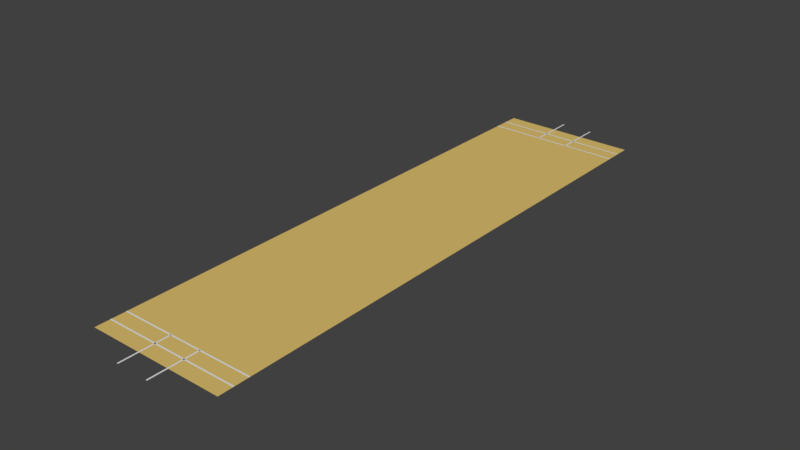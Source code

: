 # Source: Pitch.blend  (saved by Blender 2.78.0; exported with 4.5.12 LTS)
import bpy
from mathutils import Matrix  # noqa: F401  (used for matrix-valued properties, if any)

bpy.ops.wm.read_factory_settings(use_empty=True)
scene = bpy.context.scene
scene.name = 'Scene'

# ---- collections
col_collection_1 = bpy.data.collections.new('Collection 1'); scene.collection.children.link(col_collection_1)

# ---- materials (node trees are filled in below, after node groups)
mat_pitch_color = bpy.data.materials.new('Pitch Color')
mat_pitch_color.alpha_threshold = 0.0
mat_pitch_color.use_transparent_shadow = False
mat_pitch_color.diffuse_color = (0.723, 0.5234, 0.1576, 1.0)
mat_pitch_color.roughness = 0.5

# ---- material node trees

# ---- world
world_world = bpy.data.worlds.new('World'); scene.world = world_world
world_world.color = (0.05088, 0.05088, 0.05088)
world_world.use_sun_shadow = False
world_world.sun_shadow_jitter_overblur = 0.0
world_world.cycles.sampling_method = 'MANUAL'

# ---- meshes
me_plane_010 = bpy.data.meshes.new('Plane.010')
me_plane_010.from_pydata([(-5.0, -5.0, 0.0), (5.0, -5.0, 0.0), (-5.0, 5.0, 0.0), (5.0, 5.0, 0.0)], [], [(0, 1, 3, 2)])
me_plane_010.use_remesh_preserve_volume = False
me_plane_010.use_remesh_preserve_attributes = False
me_plane_010.use_mirror_vertex_groups = False
me_plane_010.update()
me_plane_009 = bpy.data.meshes.new('Plane.009')
me_plane_009.from_pydata([(-5.0, -5.0, 0.0), (5.0, -5.0, 0.0), (-5.0, 5.0, 0.0), (5.0, 5.0, 0.0)], [], [(0, 1, 3, 2)])
me_plane_009.use_remesh_preserve_volume = False
me_plane_009.use_remesh_preserve_attributes = False
me_plane_009.use_mirror_vertex_groups = False
me_plane_009.update()
me_plane_008 = bpy.data.meshes.new('Plane.008')
me_plane_008.from_pydata([(-5.0, -5.0, 0.0), (5.0, -5.0, 0.0), (-5.0, 5.0, 0.0), (5.0, 5.0, 0.0)], [], [(0, 1, 3, 2)])
me_plane_008.use_remesh_preserve_volume = False
me_plane_008.use_remesh_preserve_attributes = False
me_plane_008.use_mirror_vertex_groups = False
me_plane_008.update()
me_plane_007 = bpy.data.meshes.new('Plane.007')
me_plane_007.from_pydata([(-5.0, -5.0, 0.0), (5.0, -5.0, 0.0), (-5.0, 5.0, 0.0), (5.0, 5.0, 0.0)], [], [(0, 1, 3, 2)])
me_plane_007.use_remesh_preserve_volume = False
me_plane_007.use_remesh_preserve_attributes = False
me_plane_007.use_mirror_vertex_groups = False
me_plane_007.update()
me_plane_006 = bpy.data.meshes.new('Plane.006')
me_plane_006.from_pydata([(-5.0, -5.0, 0.0), (5.0, -5.0, 0.0), (-5.0, 5.0, 0.0), (5.0, 5.0, 0.0)], [], [(0, 1, 3, 2)])
me_plane_006.use_remesh_preserve_volume = False
me_plane_006.use_remesh_preserve_attributes = False
me_plane_006.use_mirror_vertex_groups = False
me_plane_006.update()
me_plane_004 = bpy.data.meshes.new('Plane.004')
me_plane_004.from_pydata([(-5.0, -5.0, 0.0), (5.0, -5.0, 0.0), (-5.0, 5.0, 0.0), (5.0, 5.0, 0.0)], [], [(0, 1, 3, 2)])
me_plane_004.use_remesh_preserve_volume = False
me_plane_004.use_remesh_preserve_attributes = False
me_plane_004.use_mirror_vertex_groups = False
me_plane_004.update()
me_plane_003 = bpy.data.meshes.new('Plane.003')
me_plane_003.from_pydata([(-5.0, -5.0, 0.0), (5.0, -5.0, 0.0), (-5.0, 5.0, 0.0), (5.0, 5.0, 0.0)], [], [(0, 1, 3, 2)])
me_plane_003.use_remesh_preserve_volume = False
me_plane_003.use_remesh_preserve_attributes = False
me_plane_003.use_mirror_vertex_groups = False
me_plane_003.update()
me_plane_002 = bpy.data.meshes.new('Plane.002')
me_plane_002.from_pydata([(-5.0, -5.0, 0.0), (5.0, -5.0, 0.0), (-5.0, 5.0, 0.0), (5.0, 5.0, 0.0)], [], [(0, 1, 3, 2)])
me_plane_002.use_remesh_preserve_volume = False
me_plane_002.use_remesh_preserve_attributes = False
me_plane_002.use_mirror_vertex_groups = False
me_plane_002.update()
me_plane_001 = bpy.data.meshes.new('Plane.001')
me_plane_001.from_pydata([(-22.56, -22.56, 0.0), (22.56, -22.56, 0.0), (-22.56, 22.56, 0.0), (22.56, 22.56, 0.0)], [], [(0, 1, 3, 2)])
me_plane_001.materials.append(mat_pitch_color)
me_plane_001.use_remesh_preserve_volume = False
me_plane_001.use_remesh_preserve_attributes = False
me_plane_001.use_mirror_vertex_groups = False
me_plane_001.update()

# ---- objects
ob_bowling_off_stump_crease = bpy.data.objects.new('Bowling Off Stump Crease', me_plane_010)
ob_bowling_leg_stump_crease = bpy.data.objects.new('Bowling Leg Stump Crease', me_plane_009)
ob_bowling_stump_crease = bpy.data.objects.new('Bowling Stump Crease', me_plane_008)
ob_bowling_crease = bpy.data.objects.new('Bowling Crease', me_plane_007)
ob_batting_stump__crease = bpy.data.objects.new('Batting Stump  Crease', me_plane_006)
ob_batting_off_stump_crease = bpy.data.objects.new('Batting Off Stump Crease', me_plane_004)
ob_batting_leg_stump_crease = bpy.data.objects.new('Batting Leg Stump Crease', me_plane_003)
ob_batting_crease = bpy.data.objects.new('Batting Crease', me_plane_002)
ob_pitch = bpy.data.objects.new('Pitch', me_plane_001)

# ---- transforms, parenting, visibility, modifiers, constraints
ob_bowling_off_stump_crease.location = (-1.32, -22.11, 0.01)
ob_bowling_off_stump_crease.scale = (0.012, 0.4, 1.0)
ob_bowling_off_stump_crease.lineart.crease_threshold = 0.0
ob_bowling_leg_stump_crease.location = (1.32, -22.11, 0.01)
ob_bowling_leg_stump_crease.scale = (0.012, 0.4, 1.0)
ob_bowling_leg_stump_crease.lineart.crease_threshold = 0.0
ob_bowling_stump_crease.location = (0.0, -21.34, 0.01)
ob_bowling_stump_crease.scale = (1.12, 0.012, 1.0)
ob_bowling_stump_crease.lineart.crease_threshold = 0.0
ob_bowling_crease.location = (0.0, -20.12, 0.01)
ob_bowling_crease.scale = (1.12, 0.012, 1.0)
ob_bowling_crease.lineart.crease_threshold = 0.0
ob_batting_stump__crease.location = (0.0, 21.34, 0.01)
ob_batting_stump__crease.scale = (1.12, 0.012, 1.0)
ob_batting_stump__crease.lineart.crease_threshold = 0.0
ob_batting_off_stump_crease.location = (-1.32, 22.12, 0.01)
ob_batting_off_stump_crease.scale = (0.012, 0.4, 1.0)
ob_batting_off_stump_crease.lineart.crease_threshold = 0.0
ob_batting_leg_stump_crease.location = (1.32, 22.12, 0.01)
ob_batting_leg_stump_crease.scale = (0.012, 0.4, 1.0)
ob_batting_leg_stump_crease.lineart.crease_threshold = 0.0
ob_batting_crease.location = (0.0, 20.12, 0.01)
ob_batting_crease.scale = (1.12, 0.012, 1.0)
ob_batting_crease.lineart.crease_threshold = 0.0
ob_pitch.location = (0.0, 0.0, 0.0)
ob_pitch.scale = (0.2482, 1.0, 1.0)
ob_pitch.color = (1.0, 0.6759, 0.2972, 1.0)
ob_pitch.lineart.crease_threshold = 0.0

# ---- collection membership
col_collection_1.objects.link(ob_bowling_off_stump_crease)
col_collection_1.objects.link(ob_bowling_leg_stump_crease)
col_collection_1.objects.link(ob_bowling_stump_crease)
col_collection_1.objects.link(ob_bowling_crease)
col_collection_1.objects.link(ob_batting_stump__crease)
col_collection_1.objects.link(ob_batting_off_stump_crease)
col_collection_1.objects.link(ob_batting_leg_stump_crease)
col_collection_1.objects.link(ob_batting_crease)
col_collection_1.objects.link(ob_pitch)

# ---- scene / render settings (as saved in the file)
scene.frame_start = 1; scene.frame_end = 250; scene.frame_set(1)
scene.render.engine = 'BLENDER_EEVEE_NEXT'
scene.render.resolution_percentage = 50
scene.render.dither_intensity = 0.0
scene.cycles.use_denoising = False
scene.cycles.samples = 128
scene.cycles.sampling_pattern = 'TABULATED_SOBOL'
scene.cycles.light_sampling_threshold = 0.0
scene.cycles.use_adaptive_sampling = False
scene.cycles.use_light_tree = False
scene.cycles.blur_glossy = 0.0
scene.cycles.sample_clamp_indirect = 0.0
scene.view_settings.view_transform = 'Standard'
bpy.context.view_layer.update()

# ---- added for rendering (the .blend has no active camera and no usable light): camera, sun
cam_auto = bpy.data.cameras.new('AutoCamera')
cam_auto.lens = 50.0
cam_auto.sensor_width = 36.0
cam_auto.clip_end = 1000.0
ob_auto_camera = bpy.data.objects.new('AutoCamera', cam_auto)
scene.collection.objects.link(ob_auto_camera)
ob_auto_camera.location = (45.8129, -54.9716, 36.6554)
ob_auto_camera.rotation_euler = (1.09748, -7.21219e-08, 0.694738)
scene.camera = ob_auto_camera
light_auto_sun = bpy.data.lights.new('AutoSun', 'SUN')
light_auto_sun.energy = 3.0
light_auto_sun.angle = 0.0523599
ob_auto_sun = bpy.data.objects.new('AutoSun', light_auto_sun)
scene.collection.objects.link(ob_auto_sun)
ob_auto_sun.rotation_euler = (0.872665, 0.174533, 0.523599)
bpy.context.view_layer.update()
